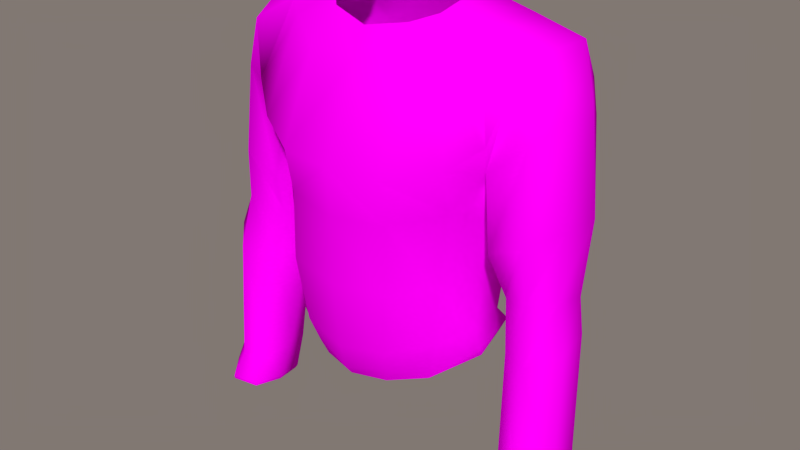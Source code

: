 # Source: shirt.blend  (saved by Blender 2.77.0; exported with 4.5.12 LTS)
import bpy
from mathutils import Matrix  # noqa: F401  (used for matrix-valued properties, if any)

bpy.ops.wm.read_factory_settings(use_empty=True)
scene = bpy.context.scene
scene.name = 'Scene'

# ---- collections
col_collection_1 = bpy.data.collections.new('Collection 1'); scene.collection.children.link(col_collection_1)

# ---- images (referenced by path relative to the original .blend; pixels are not part of the script)
import os
ASSET_DIR = os.environ.get("B2B_ASSET_DIR", "")  # directory of the original .blend (textures are referenced by path, not embedded)
HERE = os.path.dirname(os.path.abspath(__file__))  # packed textures are extracted next to this script under _unpacked/

def load_image(name, relpath, width, height, colorspace="sRGB"):
    """Load a texture the original file referenced (path relative to the .blend, or extracted next to this script)."""
    p = next((c for c in (os.path.join(HERE, relpath), os.path.join(ASSET_DIR, relpath)) if relpath and os.path.exists(c)), "")
    if p:
        img = bpy.data.images.load(p, check_existing=True)
        img.name = name
    else:  # same state as the original file: an image datablock whose file is absent (Cycles renders it pink)
        img = bpy.data.images.new(name, width, height)
        img.source = "FILE"
        img.filepath = "//" + (relpath or name)
    img.colorspace_settings.name = colorspace
    return img
img_shirt_texture_png = load_image('shirt_texture.png', 'shirt_texture.png', 1024, 1024, 'sRGB')

# ---- materials (node trees are filled in below, after node groups)
mat_material = bpy.data.materials.new('Material')
mat_material.alpha_threshold = 0.0
mat_material.roughness = 0.5
mat_material.line_color = (0.0, 0.0, 0.0, 1.0)

# ---- material node trees
mat_material.use_nodes = True; mat_material.node_tree.nodes.clear()
_N = mat_material.node_tree.nodes; _L = mat_material.node_tree.links
n0 = _N.new('ShaderNodeOutputMaterial'); n0.name = 'Material Output'; n0.location = (300, 300)
n1 = _N.new('ShaderNodeBsdfDiffuse'); n1.name = 'Diffuse BSDF'; n1.location = (10, 300)
n2 = _N.new('ShaderNodeTexImage'); n2.name = 'Image Texture'; n2.location = (-208, 325)
n2.width = 140
n2.image = img_shirt_texture_png
_L.new(n1.outputs[0], n0.inputs[0])
_L.new(n2.outputs[0], n1.inputs[0])
n0.is_active_output = True

# ---- world
world_world_001 = bpy.data.worlds.new('World.001'); scene.world = world_world_001
world_world_001.color = (0.22, 0.187, 0.1699)
world_world_001.use_sun_shadow = False
world_world_001.sun_shadow_jitter_overblur = 0.0
world_world_001.cycles.sampling_method = 'NONE'
world_world_001.cycles.sample_map_resolution = 256

# ---- meshes
me_uomo_001 = bpy.data.meshes.new('uomo.001')
me_uomo_001.from_pydata([(0.8025, 0.09782, 0.3257), (-0.8025, 0.09782, 0.3257), (0.798, -0.04564, 0.3465), (-0.798, -0.04564, 0.3465), (0.7028, -0.1605, 0.3522), (-0.7028, -0.1605, 0.3522), (0.7183, 0.1592, 0.3007), (-0.7183, 0.1592, 0.3007), (0.5907, -0.1358, 0.3469), (-0.5907, -0.1358, 0.3469), (0.5627, -0.01501, 0.3392), (-0.5627, -0.01501, 0.3392), (0.605, 0.1206, 0.3017), (-0.605, 0.1206, 0.3017), (0.207, -0.2716, 1.573), (-0.207, -0.2716, 1.573), (0.3963, -0.1686, 1.618), (-0.3963, -0.1686, 1.618), (0.5047, -0.08597, 1.711), (-0.5047, -0.08597, 1.711), (1.511e-10, -0.2835, 1.565), (0.139, 0.3768, 0.7506), (-0.139, 0.3768, 0.7506), (0.0, 0.379, 0.753), (0.1457, -0.1519, 0.7037), (-0.1457, -0.1519, 0.7037), (-4.014e-18, -0.1823, 0.6909), (0.3997, 0.08897, 0.8016), (-0.3997, 0.08897, 0.8016), (0.2938, -0.08672, 0.7455), (-0.2938, -0.08672, 0.7455), (0.8008, 0.08933, 0.3129), (-0.8008, 0.08933, 0.3129), (0.7031, -0.1578, 0.3376), (-0.7031, -0.1578, 0.3376), (0.7942, -0.04871, 0.3323), (-0.7942, -0.04871, 0.3323), (0.7193, 0.1482, 0.291), (-0.7193, 0.1482, 0.291), (0.5966, -0.1351, 0.3337), (-0.5966, -0.1351, 0.3337), (0.5687, -0.01938, 0.3221), (-0.5687, -0.01938, 0.3221), (0.61, 0.1113, 0.2907), (-0.61, 0.1113, 0.2907), (0.7483, 0.1949, 0.9836), (-0.7483, 0.1949, 0.9836), (0.6833, -0.0773, 0.9543), (-0.6833, -0.0773, 0.9543), (0.7791, 0.02198, 0.9923), (-0.7791, 0.02198, 0.9923), (0.6763, 0.2714, 0.9378), (-0.6763, 0.2714, 0.9378), (0.5626, -0.002283, 0.9246), (-0.5626, -0.002283, 0.9246), (0.4983, 0.1159, 0.9306), (-0.4983, 0.1159, 0.9306), (0.579, 0.2223, 0.9329), (-0.579, 0.2223, 0.9329), (0.7261, 0.2025, 1.123), (-0.7261, 0.2025, 1.123), (0.6576, -0.03648, 1.175), (-0.6576, -0.03648, 1.175), (0.7293, 0.04849, 1.166), (-0.7293, 0.04849, 1.166), (0.6681, 0.2655, 1.059), (-0.6681, 0.2655, 1.059), (0.5387, 0.02101, 1.129), (-0.5387, 0.02101, 1.129), (0.503, 0.1416, 1.084), (-0.503, 0.1416, 1.084), (0.566, 0.2405, 1.058), (-0.566, 0.2405, 1.058), (0.7293, 0.2487, 1.405), (-0.7293, 0.2487, 1.405), (0.716, 0.08863, 1.408), (-0.716, 0.08863, 1.408), (0.6352, -0.05594, 1.383), (-0.6352, -0.05594, 1.383), (0.6374, 0.3423, 1.371), (-0.6374, 0.3423, 1.371), (0.4986, -0.03803, 1.304), (-0.4986, -0.03803, 1.304), (0.5162, 0.3247, 1.302), (-0.5162, 0.3247, 1.302), (0.4582, 0.152, 1.271), (-0.4582, 0.152, 1.271), (0.6737, 0.2733, 1.798), (-0.6737, 0.2733, 1.798), (0.5879, 0.4142, 1.831), (-0.5879, 0.4142, 1.831), (0.6933, 0.1087, 1.802), (-0.6933, 0.1087, 1.802), (0.6211, -0.02798, 1.727), (-0.6211, -0.02798, 1.727), (0.6207, 0.3929, 1.711), (-0.6207, 0.3929, 1.711), (0.175, 0.3808, 1.047), (-0.175, 0.3808, 1.047), (0.216, -0.2354, 1.131), (-0.216, -0.2354, 1.131), (0.3405, 0.3136, 1.09), (-0.3405, 0.3136, 1.09), (0.3993, 0.06191, 1.164), (-0.3993, 0.06191, 1.164), (0.3412, -0.1028, 1.139), (-0.3412, -0.1028, 1.139), (0.0, -0.2716, 1.116), (0.0, 0.3886, 1.06), (0.1274, 0.4012, 0.8125), (-0.1274, 0.4012, 0.8125), (0.1987, 0.3914, 1.241), (-0.1987, 0.3914, 1.241), (0.1574, 0.3598, 0.8946), (-0.1574, 0.3598, 0.8946), (0.2685, 0.4853, 1.573), (-0.2685, 0.4853, 1.573), (0.3424, 0.4669, 1.85), (-0.3424, 0.4669, 1.85), (0.1423, 0.3186, 2.09), (-0.1422, 0.3186, 2.09), (0.1974, -0.1356, 1.91), (-0.1974, -0.1356, 1.91), (0.1637, -0.1757, 0.7677), (-0.1637, -0.1757, 0.7677), (0.2119, -0.2333, 1.398), (-0.2119, -0.2333, 1.398), (0.189, -0.2058, 0.8664), (-0.189, -0.2058, 0.8664), (0.1571, -0.04458, 2.042), (-0.1571, -0.04458, 2.042), (0.5897, 0.1157, 1.992), (-0.5897, 0.1157, 1.992), (0.5636, -0.03646, 1.919), (-0.5636, -0.03646, 1.919), (0.606, 0.3095, 1.993), (-0.606, 0.3095, 1.993), (0.3339, -0.05628, 1.983), (-0.3339, -0.05628, 1.983), (0.4067, 0.00346, 2.011), (-0.4067, 0.00346, 2.011), (0.4015, 0.1192, 2.055), (-0.4015, 0.1192, 2.055), (0.4104, 0.2968, 2.049), (-0.4104, 0.2968, 2.049), (0.3703, -0.09269, 1.444), (-0.3703, -0.09269, 1.444), (0.4701, -0.02941, 1.598), (-0.4701, -0.02941, 1.598), (0.4704, 0.4173, 1.599), (-0.4704, 0.4173, 1.599), (0.3263, -0.1014, 0.9076), (-0.3263, -0.1014, 0.9076), (0.3395, 0.2676, 0.8945), (-0.3395, 0.2676, 0.8945), (0.4496, 0.128, 1.403), (-0.4496, 0.128, 1.403), (0.4027, 0.04935, 0.9128), (-0.4027, 0.04935, 0.9128), (0.3648, 0.301, 0.8482), (-0.3648, 0.301, 0.8482), (0.407, 0.07156, 0.8394), (-0.407, 0.07156, 0.8394), (0.368, 0.3051, 1.271), (-0.368, 0.3051, 1.271), (0.4312, 0.07932, 1.371), (-0.4312, 0.07932, 1.371), (0.3149, -0.1016, 0.8253), (-0.3149, -0.1016, 0.8253), (-3.829e-18, -0.2147, 0.7312), (0.0, -0.2732, 1.381), (-2.696e-18, -0.2406, 0.8386), (0.0, 0.3792, 1.263), (0.0, 0.4088, 0.8211), (0.0, 0.3785, 0.8662), (0.0, 0.4584, 1.569), (0.0003497, 0.3476, 2.074), (0.0, -0.08156, 2.012), (0.2295, 0.02761, 2.069), (-0.2295, 0.02761, 2.069), (0.2414, 0.1307, 2.097), (-0.2414, 0.1307, 2.097), (0.0, -0.1308, 1.919), (1.82e-05, 0.4309, 1.845), (0.3335, 0.2909, 0.7788), (-0.3335, 0.2909, 0.7788), (-0.2309, 0.2532, 2.113), (0.2309, 0.2532, 2.113), (0.7791, 0.1414, 0.4737), (-0.7741, 0.1394, 0.4524), (0.7861, -0.002289, 0.4779), (-0.7805, -0.004922, 0.4549), (0.698, -0.1014, 0.46), (-0.6926, -0.1042, 0.4422), (0.7036, 0.2068, 0.4541), (-0.6986, 0.2054, 0.4375), (0.5947, -0.06899, 0.4409), (-0.592, -0.06927, 0.446), (0.5634, 0.04124, 0.4437), (-0.5544, 0.04204, 0.4878), (0.6062, 0.1625, 0.4385), (-0.604, 0.1624, 0.4401)], [], [(33, 4, 8, 39), (9, 5, 34, 40), (31, 0, 2, 35), (3, 1, 32, 36), (0, 31, 37, 6), (1, 7, 38, 32), (35, 2, 4, 33), (5, 3, 36, 34), (43, 12, 6, 37), (7, 13, 44, 38), (39, 8, 10, 41), (11, 9, 40, 42), (41, 10, 12, 43), (13, 11, 42, 44), (121, 14, 16, 137), (17, 15, 122, 138), (14, 125, 145, 16), (146, 126, 15, 17), (182, 20, 14, 121), (15, 20, 182, 122), (20, 170, 125, 14), (126, 170, 20, 15), (133, 18, 147), (19, 134, 148), (133, 139, 18), (140, 134, 19), (137, 16, 18, 139), (19, 17, 138, 140), (16, 145, 147, 18), (148, 146, 17, 19), (184, 21, 109, 159), (110, 22, 185, 160), (21, 23, 173, 109), (173, 23, 22, 110), (24, 29, 167, 123), (168, 30, 25, 124), (26, 24, 123, 169), (124, 25, 26, 169), (27, 184, 159, 161), (160, 185, 28, 162), (29, 27, 161, 167), (162, 28, 30, 168), (145, 165, 147), (166, 146, 148), (147, 165, 155), (166, 148, 156), (53, 47, 61, 67), (62, 48, 54, 68), (49, 45, 59, 63), (60, 46, 50, 64), (45, 51, 65, 59), (66, 52, 46, 60), (47, 49, 63, 61), (64, 50, 48, 62), (51, 57, 71, 65), (72, 58, 52, 66), (55, 53, 67, 69), (68, 54, 56, 70), (57, 55, 69, 71), (70, 56, 58, 72), (67, 61, 77, 81), (78, 62, 68, 82), (63, 59, 73, 75), (74, 60, 64, 76), (59, 65, 79, 73), (80, 66, 60, 74), (61, 63, 75, 77), (76, 64, 62, 78), (65, 71, 83, 79), (84, 72, 66, 80), (69, 67, 81, 85), (82, 68, 70, 86), (71, 69, 85, 83), (86, 70, 72, 84), (81, 77, 93, 147), (94, 78, 82, 148), (75, 73, 87, 91), (88, 74, 76, 92), (73, 79, 95, 87), (96, 80, 74, 88), (77, 75, 91, 93), (92, 76, 78, 94), (79, 83, 149, 95), (150, 84, 80, 96), (85, 81, 147, 155), (148, 82, 86, 156), (83, 85, 155, 149), (156, 86, 84, 150), (91, 87, 135, 131), (136, 88, 92, 132), (87, 95, 89, 135), (90, 96, 88, 136), (89, 117, 143, 135), (144, 118, 90, 136), (89, 149, 115, 117), (116, 150, 90, 118), (95, 149, 89), (150, 96, 90), (91, 131, 133, 93), (134, 132, 92, 94), (147, 93, 133), (94, 148, 134), (113, 97, 101, 153), (102, 98, 114, 154), (97, 111, 163, 101), (164, 112, 98, 102), (174, 108, 97, 113), (98, 108, 174, 114), (108, 172, 111, 97), (112, 172, 108, 98), (127, 99, 107, 171), (107, 100, 128, 171), (99, 125, 170, 107), (170, 126, 100, 107), (151, 105, 99, 127), (100, 106, 152, 128), (105, 145, 125, 99), (126, 146, 106, 100), (145, 105, 103, 165), (104, 106, 146, 166), (105, 151, 157, 103), (158, 152, 106, 104), (165, 103, 101, 163), (102, 104, 166, 164), (103, 157, 153, 101), (154, 158, 104, 102), (163, 111, 115, 149), (116, 112, 164, 150), (111, 172, 175, 115), (175, 172, 112, 116), (115, 175, 183, 117), (183, 175, 116, 118), (176, 119, 117, 183), (118, 120, 176, 183), (119, 187, 143, 117), (144, 186, 120, 118), (174, 113, 109, 173), (110, 114, 174, 173), (113, 153, 159, 109), (160, 154, 114, 110), (129, 121, 137), (122, 130, 138), (129, 182, 121), (182, 130, 122), (169, 123, 127, 171), (128, 124, 169, 171), (123, 167, 151, 127), (152, 168, 124, 128), (182, 129, 177), (130, 182, 177), (137, 178, 129), (179, 138, 130), (131, 141, 139, 133), (140, 142, 132, 134), (135, 143, 141, 131), (142, 144, 136, 132), (178, 137, 139), (138, 179, 140), (141, 180, 178, 139), (179, 181, 142, 140), (143, 187, 180, 141), (181, 186, 144, 142), (153, 157, 161, 159), (162, 158, 154, 160), (155, 165, 163, 149), (164, 166, 156, 150), (161, 157, 151, 167), (152, 158, 162, 168), (4, 192, 196, 8), (192, 47, 53, 196), (48, 193, 197, 54), (193, 5, 9, 197), (0, 188, 190, 2), (188, 45, 49, 190), (46, 189, 191, 50), (189, 1, 3, 191), (45, 188, 194, 51), (188, 0, 6, 194), (52, 195, 189, 46), (195, 7, 1, 189), (2, 190, 192, 4), (190, 49, 47, 192), (50, 191, 193, 48), (191, 3, 5, 193), (12, 200, 194, 6), (200, 57, 51, 194), (58, 201, 195, 52), (201, 13, 7, 195), (8, 196, 198, 10), (196, 53, 55, 198), (54, 197, 199, 56), (197, 9, 11, 199), (10, 198, 200, 12), (198, 55, 57, 200), (56, 199, 201, 58), (199, 11, 13, 201)])
me_uomo_001.polygons.foreach_set('use_smooth', [True] * 196)
_uv = me_uomo_001.uv_layers.new(name='UVTex')
_uv.uv.foreach_set('vector', [0.976, 0.242, 0.9724, 0.2426, 0.9727, 0.2701, 0.9764, 0.2695, 0.9724, 0.2713, 0.9731, 0.244, 0.9767, 0.2434, 0.9762, 0.2708, 0.9634, 0.1656, 0.9592, 0.1649, 0.965, 0.2047, 0.9693, 0.2048, 0.9662, 0.2061, 0.9605, 0.1664, 0.9648, 0.167, 0.9705, 0.2062, 0.9592, 0.1649, 0.9634, 0.1656, 0.9628, 0.1368, 0.9588, 0.1362, 0.9605, 0.1664, 0.9597, 0.1376, 0.9638, 0.1382, 0.9648, 0.167, 0.9693, 0.2048, 0.965, 0.2047, 0.9724, 0.2426, 0.976, 0.242, 0.9731, 0.244, 0.9662, 0.2061, 0.9705, 0.2062, 0.9767, 0.2434, 0.9671, 0.1055, 0.963, 0.1051, 0.9588, 0.1362, 0.9628, 0.1368, 0.9597, 0.1376, 0.9636, 0.1065, 0.9677, 0.1068, 0.9638, 0.1382, 0.9764, 0.2695, 0.9727, 0.2701, 0.9712, 0.3023, 0.9767, 0.3011, 0.9705, 0.3039, 0.9724, 0.2713, 0.9762, 0.2708, 0.976, 0.3028, 0.9767, 0.06652, 0.9717, 0.06483, 0.963, 0.1051, 0.9671, 0.1055, 0.9636, 0.1065, 0.9717, 0.0665, 0.9767, 0.06811, 0.9677, 0.1068, 0.375, 0.6462, 0.2709, 0.6459, 0.2901, 0.5866, 0.4028, 0.6024, 0.2901, 0.8227, 0.2709, 0.7634, 0.375, 0.7632, 0.4028, 0.807, 0.2709, 0.6459, 0.219, 0.6398, 0.2327, 0.5737, 0.2901, 0.5866, 0.2327, 0.8357, 0.219, 0.7696, 0.2709, 0.7634, 0.2901, 0.8227, 0.3795, 0.7047, 0.2672, 0.7047, 0.2709, 0.6459, 0.375, 0.6462, 0.2709, 0.7634, 0.2672, 0.7047, 0.3795, 0.7047, 0.375, 0.7632, 0.2672, 0.7047, 0.214, 0.7047, 0.219, 0.6398, 0.2709, 0.6459, 0.219, 0.7696, 0.214, 0.7047, 0.2672, 0.7047, 0.2709, 0.7634, 0.384, 0.5288, 0.3221, 0.551, 0.284, 0.5387, 0.3221, 0.8584, 0.384, 0.8805, 0.284, 0.8706, 0.384, 0.5288, 0.4175, 0.576, 0.3221, 0.551, 0.4175, 0.8333, 0.384, 0.8805, 0.3221, 0.8584, 0.4028, 0.6024, 0.2901, 0.5866, 0.3221, 0.551, 0.4175, 0.576, 0.3221, 0.8584, 0.2901, 0.8227, 0.4028, 0.807, 0.4175, 0.8333, 0.2901, 0.5866, 0.2327, 0.5737, 0.284, 0.5387, 0.3221, 0.551, 0.284, 0.8706, 0.2327, 0.8357, 0.2901, 0.8227, 0.3221, 0.8584, 0.9536, 0.5972, 0.9576, 0.6623, 0.9378, 0.6667, 0.9322, 0.5928, 0.9378, 0.7425, 0.9576, 0.7468, 0.9536, 0.8119, 0.9322, 0.8163, 0.9576, 0.6623, 0.9577, 0.7046, 0.9349, 0.7046, 0.9378, 0.6667, 0.9349, 0.7046, 0.9577, 0.7046, 0.9576, 0.7468, 0.9378, 0.7425, 0.008841, 0.6584, 0.01824, 0.6064, 0.04373, 0.6018, 0.0305, 0.6542, 0.04373, 0.8075, 0.01824, 0.8029, 0.008841, 0.751, 0.0305, 0.7551, 0.007737, 0.7047, 0.008841, 0.6584, 0.0305, 0.6542, 0.02313, 0.7047, 0.0305, 0.7551, 0.008841, 0.751, 0.007737, 0.7047, 0.02313, 0.7047, 0.9495, 0.533, 0.9536, 0.5972, 0.9322, 0.5928, 0.9368, 0.5262, 0.9322, 0.8163, 0.9536, 0.8119, 0.9495, 0.8761, 0.9368, 0.8829, 0.01824, 0.6064, 0.02453, 0.5398, 0.03777, 0.5414, 0.04373, 0.6018, 0.03777, 0.868, 0.02453, 0.8695, 0.01824, 0.8029, 0.04373, 0.8075, 0.2327, 0.5737, 0.2055, 0.5175, 0.284, 0.5387, 0.2055, 0.8919, 0.2327, 0.8357, 0.284, 0.8706, 0.284, 0.5387, 0.2055, 0.5175, 0.2139, 0.4997, 0.2055, 0.8919, 0.284, 0.8706, 0.2139, 0.9096, 0.7907, 0.2947, 0.7844, 0.2526, 0.7119, 0.2549, 0.7241, 0.3018, 0.7119, 0.2552, 0.7842, 0.253, 0.7905, 0.2949, 0.724, 0.302, 0.7714, 0.2136, 0.7669, 0.1621, 0.7214, 0.1632, 0.7152, 0.2167, 0.7216, 0.1637, 0.767, 0.1628, 0.7713, 0.2142, 0.7152, 0.2172, 0.7669, 0.1621, 0.7774, 0.1299, 0.7382, 0.1307, 0.7214, 0.1632, 0.7385, 0.1313, 0.7777, 0.1308, 0.767, 0.1628, 0.7216, 0.1637, 0.7844, 0.2526, 0.7714, 0.2136, 0.7152, 0.2167, 0.7119, 0.2549, 0.7152, 0.2172, 0.7713, 0.2142, 0.7842, 0.253, 0.7119, 0.2552, 0.7774, 0.1299, 0.7783, 0.09672, 0.7373, 0.09495, 0.7382, 0.1307, 0.7377, 0.09557, 0.7788, 0.09746, 0.7777, 0.1308, 0.7385, 0.1313, 0.7874, 0.3362, 0.7907, 0.2947, 0.7241, 0.3018, 0.7399, 0.3413, 0.724, 0.302, 0.7905, 0.2949, 0.7871, 0.3363, 0.7398, 0.3414, 0.7783, 0.09672, 0.7842, 0.05572, 0.7357, 0.05609, 0.7373, 0.09495, 0.7361, 0.05664, 0.7847, 0.05626, 0.7788, 0.09746, 0.7377, 0.09557, 0.7241, 0.3018, 0.7119, 0.2549, 0.6455, 0.2615, 0.6662, 0.3006, 0.6456, 0.2617, 0.7119, 0.2552, 0.724, 0.302, 0.6663, 0.3008, 0.7152, 0.2167, 0.7214, 0.1632, 0.6301, 0.1655, 0.636, 0.2132, 0.6304, 0.1658, 0.7216, 0.1637, 0.7152, 0.2172, 0.6362, 0.2135, 0.7214, 0.1632, 0.7382, 0.1307, 0.6336, 0.1252, 0.6301, 0.1655, 0.6339, 0.1256, 0.7385, 0.1313, 0.7216, 0.1637, 0.6304, 0.1658, 0.7119, 0.2549, 0.7152, 0.2167, 0.636, 0.2132, 0.6455, 0.2615, 0.6362, 0.2135, 0.7152, 0.2172, 0.7119, 0.2552, 0.6456, 0.2617, 0.7382, 0.1307, 0.7373, 0.09495, 0.6526, 0.08739, 0.6336, 0.1252, 0.653, 0.08785, 0.7377, 0.09557, 0.7385, 0.1313, 0.6339, 0.1256, 0.7399, 0.3413, 0.7241, 0.3018, 0.6662, 0.3006, 0.6836, 0.3542, 0.6663, 0.3008, 0.724, 0.302, 0.7398, 0.3414, 0.6837, 0.3542, 0.7373, 0.09495, 0.7357, 0.05609, 0.6787, 0.03797, 0.6526, 0.08739, 0.6791, 0.03845, 0.7361, 0.05664, 0.7377, 0.09557, 0.653, 0.08785, 0.6662, 0.3006, 0.6455, 0.2615, 0.5458, 0.2626, 0.5818, 0.3093, 0.5461, 0.2628, 0.6456, 0.2617, 0.6663, 0.3008, 0.582, 0.3094, 0.636, 0.2132, 0.6301, 0.1655, 0.5154, 0.1734, 0.5232, 0.2199, 0.5158, 0.1736, 0.6304, 0.1658, 0.6362, 0.2135, 0.5235, 0.2202, 0.6301, 0.1655, 0.6336, 0.1252, 0.5327, 0.1312, 0.5154, 0.1734, 0.5331, 0.1315, 0.6339, 0.1256, 0.6304, 0.1658, 0.5158, 0.1736, 0.6455, 0.2615, 0.636, 0.2132, 0.5232, 0.2199, 0.5458, 0.2626, 0.5235, 0.2202, 0.6362, 0.2135, 0.6456, 0.2617, 0.5461, 0.2628, 0.6336, 0.1252, 0.6526, 0.08739, 0.5578, 0.08108, 0.5327, 0.1312, 0.5582, 0.08145, 0.653, 0.08785, 0.6339, 0.1256, 0.5331, 0.1315, 0.6836, 0.3542, 0.6662, 0.3006, 0.5818, 0.3093, 0.643, 0.3527, 0.582, 0.3094, 0.6663, 0.3008, 0.6837, 0.3542, 0.6431, 0.3528, 0.6526, 0.08739, 0.6787, 0.03797, 0.643, 0.01819, 0.5578, 0.08108, 0.6434, 0.01865, 0.6791, 0.03845, 0.653, 0.08785, 0.5582, 0.08145, 0.5232, 0.2199, 0.5154, 0.1734, 0.4535, 0.17, 0.4606, 0.2291, 0.454, 0.1702, 0.5158, 0.1736, 0.5235, 0.2202, 0.461, 0.2292, 0.5154, 0.1734, 0.5327, 0.1312, 0.4951, 0.1277, 0.4535, 0.17, 0.4955, 0.128, 0.5331, 0.1315, 0.5158, 0.1736, 0.454, 0.1702, 0.6127, 0.5347, 0.6131, 0.606, 0.5398, 0.5839, 0.5572, 0.5276, 0.5398, 0.8252, 0.6131, 0.8032, 0.6127, 0.8744, 0.5572, 0.8815, 0.6127, 0.5347, 0.6825, 0.5643, 0.6914, 0.6256, 0.6131, 0.606, 0.6914, 0.7836, 0.6825, 0.8449, 0.6127, 0.8744, 0.6131, 0.8032, 0.5327, 0.1312, 0.5578, 0.08108, 0.4951, 0.1277, 0.5582, 0.08145, 0.5331, 0.1315, 0.4955, 0.128, 0.5232, 0.2199, 0.4606, 0.2291, 0.4871, 0.2753, 0.5458, 0.2626, 0.4875, 0.2754, 0.461, 0.2292, 0.5235, 0.2202, 0.5461, 0.2628, 0.5818, 0.3093, 0.5458, 0.2626, 0.4871, 0.2753, 0.5461, 0.2628, 0.582, 0.3094, 0.4875, 0.2754, 0.9094, 0.6532, 0.8613, 0.6489, 0.8507, 0.5929, 0.9151, 0.5886, 0.8507, 0.8163, 0.8613, 0.7603, 0.9094, 0.756, 0.9151, 0.8205, 0.8613, 0.6489, 0.7987, 0.6406, 0.794, 0.5778, 0.8507, 0.5929, 0.794, 0.8313, 0.7987, 0.7685, 0.8613, 0.7603, 0.8507, 0.8163, 0.9177, 0.7046, 0.8567, 0.7046, 0.8613, 0.6489, 0.9094, 0.6532, 0.8613, 0.7603, 0.8567, 0.7046, 0.9177, 0.7046, 0.9094, 0.756, 0.8567, 0.7046, 0.7925, 0.7046, 0.7987, 0.6406, 0.8613, 0.6489, 0.7987, 0.7685, 0.7925, 0.7046, 0.8567, 0.7046, 0.8613, 0.7603, 0.06182, 0.6487, 0.1393, 0.6409, 0.1358, 0.7047, 0.05506, 0.7047, 0.1358, 0.7047, 0.1393, 0.7685, 0.06182, 0.7607, 0.05506, 0.7047, 0.1393, 0.6409, 0.219, 0.6398, 0.214, 0.7047, 0.1358, 0.7047, 0.214, 0.7047, 0.219, 0.7696, 0.1393, 0.7685, 0.1358, 0.7047, 0.06835, 0.5963, 0.138, 0.5864, 0.1393, 0.6409, 0.06182, 0.6487, 0.1393, 0.7685, 0.138, 0.823, 0.06835, 0.8131, 0.06182, 0.7607, 0.138, 0.5864, 0.2327, 0.5737, 0.219, 0.6398, 0.1393, 0.6409, 0.219, 0.7696, 0.2327, 0.8357, 0.138, 0.823, 0.1393, 0.7685, 0.2327, 0.5737, 0.138, 0.5864, 0.1405, 0.5316, 0.2055, 0.5175, 0.1405, 0.8778, 0.138, 0.823, 0.2327, 0.8357, 0.2055, 0.8919, 0.138, 0.5864, 0.06835, 0.5963, 0.062, 0.5443, 0.1405, 0.5316, 0.062, 0.8651, 0.06835, 0.8131, 0.138, 0.823, 0.1405, 0.8778, 0.784, 0.4991, 0.8435, 0.511, 0.8507, 0.5929, 0.794, 0.5778, 0.8507, 0.8163, 0.8435, 0.8982, 0.784, 0.9101, 0.794, 0.8313, 0.8435, 0.511, 0.9171, 0.5188, 0.9151, 0.5886, 0.8507, 0.5929, 0.9151, 0.8205, 0.9171, 0.8904, 0.8435, 0.8982, 0.8507, 0.8163, 0.794, 0.5778, 0.7987, 0.6406, 0.6914, 0.6256, 0.6825, 0.5643, 0.6914, 0.7836, 0.7987, 0.7685, 0.794, 0.8313, 0.6825, 0.8449, 0.7987, 0.6406, 0.7925, 0.7046, 0.6946, 0.7046, 0.6914, 0.6256, 0.6946, 0.7046, 0.7925, 0.7046, 0.7987, 0.7685, 0.6914, 0.7836, 0.6914, 0.6256, 0.6946, 0.7046, 0.6118, 0.7046, 0.6131, 0.606, 0.6118, 0.7046, 0.6946, 0.7046, 0.6914, 0.7836, 0.6131, 0.8032, 0.54, 0.7045, 0.5327, 0.6626, 0.6131, 0.606, 0.6118, 0.7046, 0.6131, 0.8032, 0.5327, 0.7465, 0.54, 0.7045, 0.6118, 0.7046, 0.5327, 0.6626, 0.5151, 0.635, 0.5398, 0.5839, 0.6131, 0.606, 0.5398, 0.8252, 0.5151, 0.7742, 0.5327, 0.7465, 0.6131, 0.8032, 0.9177, 0.7046, 0.9094, 0.6532, 0.9378, 0.6667, 0.9349, 0.7046, 0.9378, 0.7425, 0.9094, 0.756, 0.9177, 0.7046, 0.9349, 0.7046, 0.9094, 0.6532, 0.9151, 0.5886, 0.9322, 0.5928, 0.9378, 0.6667, 0.9322, 0.8163, 0.9151, 0.8205, 0.9094, 0.756, 0.9378, 0.7425, 0.4246, 0.6553, 0.375, 0.6462, 0.4028, 0.6024, 0.375, 0.7632, 0.4246, 0.754, 0.4028, 0.807, 0.4246, 0.6553, 0.3795, 0.7047, 0.375, 0.6462, 0.3795, 0.7047, 0.4246, 0.754, 0.375, 0.7632, 0.02313, 0.7047, 0.0305, 0.6542, 0.06182, 0.6487, 0.05506, 0.7047, 0.06182, 0.7607, 0.0305, 0.7551, 0.02313, 0.7047, 0.05506, 0.7047, 0.0305, 0.6542, 0.04373, 0.6018, 0.06835, 0.5963, 0.06182, 0.6487, 0.06835, 0.8131, 0.04373, 0.8075, 0.0305, 0.7551, 0.06182, 0.7607, 0.3795, 0.7047, 0.4246, 0.6553, 0.4117, 0.7047, 0.4246, 0.754, 0.3795, 0.7047, 0.4117, 0.7047, 0.4028, 0.6024, 0.4439, 0.6283, 0.4246, 0.6553, 0.4439, 0.7811, 0.4028, 0.807, 0.4246, 0.754, 0.4338, 0.5111, 0.4554, 0.5686, 0.4175, 0.576, 0.384, 0.5288, 0.4175, 0.8333, 0.4554, 0.8407, 0.4338, 0.8983, 0.384, 0.8805, 0.5572, 0.5276, 0.5398, 0.5839, 0.4891, 0.575, 0.5014, 0.5188, 0.4891, 0.8341, 0.5398, 0.8252, 0.5572, 0.8815, 0.5014, 0.8904, 0.4439, 0.6283, 0.4028, 0.6024, 0.4175, 0.576, 0.4028, 0.807, 0.4439, 0.7811, 0.4175, 0.8333, 0.4554, 0.5686, 0.4751, 0.6163, 0.4439, 0.6283, 0.4175, 0.576, 0.4439, 0.7811, 0.4751, 0.7931, 0.4554, 0.8407, 0.4175, 0.8333, 0.5398, 0.5839, 0.5151, 0.635, 0.4812, 0.6227, 0.4891, 0.575, 0.4812, 0.7865, 0.5151, 0.7742, 0.5398, 0.8252, 0.4891, 0.8341, 0.9151, 0.5886, 0.9171, 0.5188, 0.9368, 0.5262, 0.9322, 0.5928, 0.9368, 0.8829, 0.9171, 0.8904, 0.9151, 0.8205, 0.9322, 0.8163, 0.7688, 0.5086, 0.784, 0.4991, 0.794, 0.5778, 0.6825, 0.5643, 0.794, 0.8313, 0.784, 0.9101, 0.7688, 0.9006, 0.6825, 0.8449, 0.03777, 0.5414, 0.062, 0.5443, 0.06835, 0.5963, 0.04373, 0.6018, 0.06835, 0.8131, 0.062, 0.8651, 0.03777, 0.868, 0.04373, 0.8075, 0.9724, 0.2426, 0.9362, 0.2445, 0.9429, 0.2791, 0.9727, 0.2701, 0.9362, 0.2445, 0.7844, 0.2526, 0.7907, 0.2947, 0.9429, 0.2791, 0.7842, 0.253, 0.9418, 0.2458, 0.9407, 0.28, 0.7905, 0.2949, 0.9418, 0.2458, 0.9731, 0.244, 0.9724, 0.2713, 0.9407, 0.28, 0.9592, 0.1649, 0.9164, 0.1619, 0.9241, 0.2039, 0.965, 0.2047, 0.9164, 0.1619, 0.7669, 0.1621, 0.7714, 0.2136, 0.9241, 0.2039, 0.767, 0.1628, 0.9231, 0.1623, 0.9316, 0.2047, 0.7713, 0.2142, 0.9231, 0.1623, 0.9605, 0.1664, 0.9662, 0.2061, 0.9316, 0.2047, 0.7669, 0.1621, 0.9164, 0.1619, 0.9172, 0.1329, 0.7774, 0.1299, 0.9164, 0.1619, 0.9592, 0.1649, 0.9588, 0.1362, 0.9172, 0.1329, 0.7777, 0.1308, 0.9223, 0.1335, 0.9231, 0.1623, 0.767, 0.1628, 0.9223, 0.1335, 0.9597, 0.1376, 0.9605, 0.1664, 0.9231, 0.1623, 0.965, 0.2047, 0.9241, 0.2039, 0.9362, 0.2445, 0.9724, 0.2426, 0.9241, 0.2039, 0.7714, 0.2136, 0.7844, 0.2526, 0.9362, 0.2445, 0.7713, 0.2142, 0.9316, 0.2047, 0.9418, 0.2458, 0.7842, 0.253, 0.9316, 0.2047, 0.9662, 0.2061, 0.9731, 0.244, 0.9418, 0.2458, 0.963, 0.1051, 0.9245, 0.1038, 0.9172, 0.1329, 0.9588, 0.1362, 0.9245, 0.1038, 0.7783, 0.09672, 0.7774, 0.1299, 0.9172, 0.1329, 0.7788, 0.09746, 0.9249, 0.1051, 0.9223, 0.1335, 0.7777, 0.1308, 0.9249, 0.1051, 0.9636, 0.1065, 0.9597, 0.1376, 0.9223, 0.1335, 0.9727, 0.2701, 0.9429, 0.2791, 0.9384, 0.3141, 0.9712, 0.3023, 0.9429, 0.2791, 0.7907, 0.2947, 0.7874, 0.3362, 0.9384, 0.3141, 0.7905, 0.2949, 0.9407, 0.28, 0.9238, 0.3151, 0.7871, 0.3363, 0.9407, 0.28, 0.9724, 0.2713, 0.9705, 0.3039, 0.9238, 0.3151, 0.9717, 0.06483, 0.9342, 0.06685, 0.9245, 0.1038, 0.963, 0.1051, 0.9342, 0.06685, 0.7842, 0.05572, 0.7783, 0.09672, 0.9245, 0.1038, 0.7847, 0.05626, 0.9222, 0.06434, 0.9249, 0.1051, 0.7788, 0.09746, 0.9222, 0.06434, 0.9717, 0.0665, 0.9636, 0.1065, 0.9249, 0.1051])
me_uomo_001.materials.append(mat_material)
me_uomo_001.use_remesh_preserve_volume = False
me_uomo_001.use_remesh_preserve_attributes = False
me_uomo_001.use_mirror_vertex_groups = False
me_uomo_001.update()

# ---- objects
ob_uomo_001 = bpy.data.objects.new('uomo.001', me_uomo_001)

# ---- transforms, parenting, visibility, modifiers, constraints
ob_uomo_001.location = (0.0, 0.0, 0.0)
ob_uomo_001.lock_rotations_4d = False
ob_uomo_001.empty_display_type = 'ARROWS'
ob_uomo_001.lineart.crease_threshold = 0.0
_vg = ob_uomo_001.vertex_groups.new(name='testa')
_vg = ob_uomo_001.vertex_groups.new(name='collo')
for _i, _w in zip([119, 120, 121, 122, 129, 130, 135, 136, 137, 138, 139, 140, 176, 177, 178, 179, 180, 181, 182, 186, 187], [0.3201, 0.3201, 0.01764, 0.01764, 0.2959, 0.2959, 0.009706, 0.009706, 0.0, 0.0, 0.0, 0.0, 0.3567, 0.3446, 0.2916, 0.2916, 0.3105, 0.3105, 0.0, 0.3298, 0.3298]): _vg.add([_i], _w, 'REPLACE')
_vg = ob_uomo_001.vertex_groups.new(name='schiena')
for _i, _w in zip([14, 15, 16, 17, 18, 19, 20, 69, 70, 85, 86, 89, 90, 97, 98, 99, 100, 101, 102, 103, 104, 105, 106, 107, 108, 111, 112, 115, 116, 117, 118, 119, 120, 121, 122, 125, 126, 129, 130, 131, 132, 133, 134, 135, 136, 137, 138, 139, 140, 141, 142, 143, 144, 145, 146, 147, 148, 149, 150, 151, 152, 155, 156, 157, 158, 163, 164, 165, 166, 170, 172, 175, 176, 177, 178, 179, 180, 181, 182, 183, 186, 187], [0.9799, 0.9799, 0.9999, 0.9999, 0.9661, 0.9661, 1.0, 0.0, 0.0, 0.0, 0.0, 0.9, 0.9, 0.6567, 0.6567, 0.0, 0.0, 0.6279, 0.6279, 0.2033, 0.2033, 0.0, 0.0, 0.0, 0.6951, 0.6693, 0.6693, 0.9751, 0.9751, 1.0, 1.0, 0.9942, 0.9942, 0.9989, 0.9989, 0.9983, 0.9983, 0.9755, 0.9755, 0.9, 0.9, 0.9, 0.9, 0.9, 0.9, 1.0, 1.0, 0.9968, 0.9968, 0.9993, 0.9993, 0.999, 0.999, 0.9653, 0.9653, 0.9467, 0.9467, 0.9537, 0.9537, 0.0, 0.0, 0.9694, 0.9694, 0.0, 0.0, 0.7694, 0.7694, 0.9018, 0.9018, 0.9999, 0.7713, 0.9996, 0.9995, 0.9931, 0.9805, 0.9805, 0.9047, 0.9047, 1.0, 1.0, 0.9648, 0.9648]): _vg.add([_i], _w, 'REPLACE')
_vg = ob_uomo_001.vertex_groups.new(name='addome')
for _i, _w in zip([21, 22, 24, 25, 26, 27, 28, 29, 30, 81, 82, 85, 86, 97, 98, 99, 100, 101, 102, 103, 104, 105, 106, 107, 108, 109, 110, 111, 112, 113, 114, 123, 124, 125, 126, 127, 128, 145, 146, 151, 152, 153, 154, 157, 158, 159, 160, 161, 162, 163, 164, 165, 166, 167, 168, 169, 171, 172, 173, 174, 184, 185], [0.008089, 0.008089, 0.3381, 0.3381, 0.3252, 0.08574, 0.08574, 0.1634, 0.1634, 0.07441, 0.07441, 0.2087, 0.2087, 1.0, 1.0, 1.0, 1.0, 0.893, 0.893, 1.0, 1.0, 1.0, 1.0, 1.0, 1.0, 0.1626, 0.1626, 1.0, 1.0, 1.0, 1.0, 0.4158, 0.4158, 0.1642, 0.1642, 1.0, 1.0, 0.2281, 0.2281, 1.0, 1.0, 0.9901, 0.9901, 1.0, 1.0, 0.1626, 0.1626, 0.2322, 0.2322, 0.8631, 0.8631, 0.6018, 0.6018, 0.3955, 0.3955, 0.3252, 1.0, 0.8825, 0.1626, 0.9901, 0.1626, 0.1626]): _vg.add([_i], _w, 'REPLACE')
_vg = ob_uomo_001.vertex_groups.new(name='bacino')
for _i, _w in zip([8, 9, 12, 13, 21, 22, 23, 24, 25, 26, 27, 28, 29, 30, 39, 40, 43, 44, 97, 98, 99, 100, 101, 102, 103, 104, 105, 106, 107, 108, 109, 110, 113, 114, 123, 124, 127, 128, 151, 152, 153, 154, 157, 158, 159, 160, 161, 162, 163, 164, 167, 168, 169, 171, 172, 173, 174, 184, 185, 196, 197, 200, 201], [0.1035, 0.1035, 0.0, 0.0, 1.0, 1.0, 0.9971, 1.0, 1.0, 1.0, 1.0, 1.0, 1.0, 1.0, 0.07765, 0.07765, 0.0, 0.0, 0.2068, 0.2068, 0.0, 0.0, 0.1137, 0.1137, 0.1639, 0.1639, 0.0, 0.0, 0.08701, 0.08701, 1.0, 1.0, 0.5433, 0.5433, 1.0, 1.0, 0.6193, 0.6193, 0.5748, 0.5748, 0.539, 0.539, 0.5748, 0.5748, 1.0, 1.0, 1.0, 1.0, 0.0, 0.0, 1.0, 1.0, 1.0, 0.5748, 0.0, 0.9, 0.5748, 1.0, 1.0, 0.05714, 0.05714, 0.0, 0.0]): _vg.add([_i], _w, 'REPLACE')
_vg = ob_uomo_001.vertex_groups.new(name='spalla.R')
_vg = ob_uomo_001.vertex_groups.new(name='spalla.L')
_vg = ob_uomo_001.vertex_groups.new(name='bicipite_R')
for _i, _w in zip([19, 59, 61, 63, 65, 67, 69, 71, 73, 75, 77, 79, 81, 83, 85, 87, 88, 89, 91, 93, 95, 131, 132, 133, 134, 135, 136, 138, 140, 147, 149, 155, 163, 165], [0.0, 1.0, 1.0, 1.0, 1.0, 1.0, 0.9764, 1.0, 1.0, 1.0, 0.9756, 1.0, 1.0, 1.0, 1.0, 1.0, 0.0, 0.7151, 0.9869, 0.9756, 0.9772, 0.7814, 0.0, 0.813, 0.0, 0.779, 0.0, 0.0, 0.0, 0.7128, 0.7847, 0.4878, 0.01941, 0.1772]): _vg.add([_i], _w, 'REPLACE')
_vg = ob_uomo_001.vertex_groups.new(name='bicipite_L')
for _i, _w in zip([18, 60, 62, 64, 66, 68, 70, 72, 74, 76, 78, 80, 82, 84, 86, 87, 88, 90, 92, 94, 96, 131, 132, 133, 134, 135, 136, 137, 139, 148, 150, 156, 164, 166], [0.0, 1.0, 1.0, 1.0, 1.0, 1.0, 0.9764, 1.0, 1.0, 1.0, 0.9756, 1.0, 1.0, 1.0, 1.0, 0.0, 1.0, 0.7151, 0.9869, 0.9756, 0.9772, 0.0, 0.7814, 0.0, 0.813, 0.0, 0.779, 0.0, 0.0, 0.7128, 0.7847, 0.4878, 0.01941, 0.1772]): _vg.add([_i], _w, 'REPLACE')
_vg = ob_uomo_001.vertex_groups.new(name='avambraccio_R')
for _i, _w in zip([0, 2, 4, 6, 8, 10, 12, 31, 33, 35, 37, 39, 41, 43, 45, 47, 49, 51, 53, 55, 57, 59, 61, 63, 65, 67, 69, 71, 161, 188, 190, 192, 194, 196, 198, 200], [1.0, 1.0, 1.0, 1.0, 1.0, 1.0, 0.9, 1.0, 1.0, 1.0, 1.0, 1.0, 1.0, 0.9, 1.0, 1.0, 1.0, 1.0, 1.0, 1.0, 1.0, 0.216, 0.3268, 0.2718, 0.2241, 0.292, 0.3017, 0.3066, 0.004853, 1.0, 1.0, 1.0, 1.0, 1.0, 1.0, 0.9447]): _vg.add([_i], _w, 'REPLACE')
_vg = ob_uomo_001.vertex_groups.new(name='mano_R')
_vg = ob_uomo_001.vertex_groups.new(name='mano_L')
_vg = ob_uomo_001.vertex_groups.new(name='dita1.L')
_vg = ob_uomo_001.vertex_groups.new(name='dita1.R')
_vg = ob_uomo_001.vertex_groups.new(name='gamba_R')
_vg = ob_uomo_001.vertex_groups.new(name='gamba_L')
_vg = ob_uomo_001.vertex_groups.new(name='polpaccio_R')
_vg = ob_uomo_001.vertex_groups.new(name='polpaccio_L')
_vg = ob_uomo_001.vertex_groups.new(name='piede_L')
_vg = ob_uomo_001.vertex_groups.new(name='piede_R')
_vg = ob_uomo_001.vertex_groups.new(name='avampiede_L')
_vg = ob_uomo_001.vertex_groups.new(name='avampiede_R')
_vg = ob_uomo_001.vertex_groups.new(name='avambraccio_L')
for _i, _w in zip([1, 3, 5, 7, 9, 11, 13, 32, 34, 36, 38, 40, 42, 44, 46, 48, 50, 52, 54, 56, 58, 60, 62, 64, 66, 68, 70, 72, 162, 189, 191, 193, 195, 197, 199, 201], [1.0, 1.0, 1.0, 1.0, 1.0, 1.0, 0.9, 1.0, 1.0, 1.0, 1.0, 1.0, 1.0, 0.9, 1.0, 1.0, 1.0, 1.0, 1.0, 1.0, 1.0, 0.216, 0.3268, 0.2718, 0.2241, 0.292, 0.3017, 0.3066, 0.004853, 1.0, 1.0, 1.0, 1.0, 1.0, 1.0, 0.9447]): _vg.add([_i], _w, 'REPLACE')
_m = ob_uomo_001.modifiers.new('Armature', 'ARMATURE')
_m.use_bone_envelopes = True

# ---- collection membership
col_collection_1.objects.link(ob_uomo_001)

# ---- scene / render settings (as saved in the file)
scene.frame_start = 1; scene.frame_end = 250; scene.frame_set(16)
scene.render.engine = 'CYCLES'
scene.render.image_settings.color_mode = 'RGB'
scene.render.image_settings.compression = 90
scene.render.resolution_percentage = 50
scene.render.dither_intensity = 0.0
scene.render.bake_margin = 2
scene.render.bake_bias = 0.0
scene.cycles.use_denoising = False
scene.cycles.samples = 10
scene.cycles.sampling_pattern = 'TABULATED_SOBOL'
scene.cycles.light_sampling_threshold = 0.0
scene.cycles.use_adaptive_sampling = False
scene.cycles.use_light_tree = False
scene.cycles.blur_glossy = 0.0
scene.cycles.volume_bounces = 1
scene.cycles.pixel_filter_type = 'GAUSSIAN'
scene.cycles.sample_clamp_indirect = 0.0
scene.view_settings.view_transform = 'Standard'
bpy.context.view_layer.update()

# ---- added for rendering (the .blend has no active camera and no usable light): camera, sun
cam_auto = bpy.data.cameras.new('AutoCamera')
cam_auto.lens = 50.0
cam_auto.sensor_width = 36.0
cam_auto.clip_end = 1000.0
ob_auto_camera = bpy.data.objects.new('AutoCamera', cam_auto)
scene.collection.objects.link(ob_auto_camera)
ob_auto_camera.location = (2.35675, -2.7272, 3.0873)
ob_auto_camera.rotation_euler = (1.09748, -7.21219e-08, 0.694738)
scene.camera = ob_auto_camera
light_auto_sun = bpy.data.lights.new('AutoSun', 'SUN')
light_auto_sun.energy = 3.0
light_auto_sun.angle = 0.0523599
ob_auto_sun = bpy.data.objects.new('AutoSun', light_auto_sun)
scene.collection.objects.link(ob_auto_sun)
ob_auto_sun.rotation_euler = (0.872665, 0.174533, 0.523599)
bpy.context.view_layer.update()
